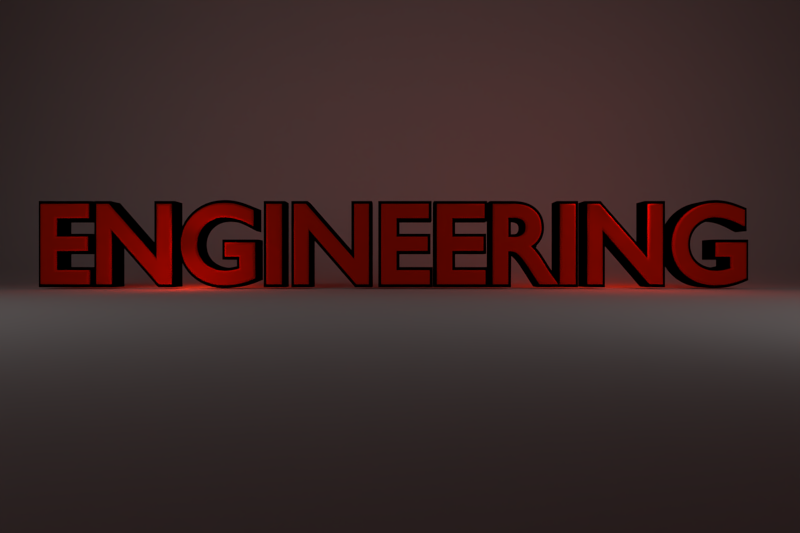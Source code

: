 # Source: Engineering-Impact.blend  (saved by Blender 2.75.0; exported with 4.5.12 LTS)
import bpy
from mathutils import Matrix  # noqa: F401  (used for matrix-valued properties, if any)

bpy.ops.wm.read_factory_settings(use_empty=True)
scene = bpy.context.scene
scene.name = 'Scene'

# ---- collections
col_collection_1 = bpy.data.collections.new('Collection 1'); scene.collection.children.link(col_collection_1)

# ---- materials (node trees are filled in below, after node groups)
mat_material_003 = bpy.data.materials.new('Material.003')
mat_material_003.alpha_threshold = 0.0
mat_material_003.use_transparent_shadow = False
mat_material_003.roughness = 0.5
mat_material_003.line_color = (0.0, 0.0, 0.0, 1.0)
mat_material = bpy.data.materials.new('Material')
mat_material.alpha_threshold = 0.0
mat_material.use_transparent_shadow = False
mat_material.diffuse_color = (0.0, 0.0, 0.0, 1.0)
mat_material.roughness = 0.5
mat_material.specular_intensity = 0.08594
mat_material.line_color = (0.0, 0.0, 0.0, 1.0)
mat_material_001 = bpy.data.materials.new('Material.001')
mat_material_001.alpha_threshold = 0.0
mat_material_001.use_transparent_shadow = False
mat_material_001.diffuse_color = (0.8, 0.0201, 0.0, 1.0)
mat_material_001.roughness = 0.5
mat_material_001.specular_intensity = 0.1
mat_material_001.line_color = (0.0, 0.0, 0.0, 1.0)
mat_material_002 = bpy.data.materials.new('Material.002')
mat_material_002.alpha_threshold = 0.0
mat_material_002.use_transparent_shadow = False
mat_material_002.roughness = 0.5
mat_material_002.specular_intensity = 0.0
mat_material_002.line_color = (0.0, 0.0, 0.0, 1.0)

# ---- material node trees

# ---- world
world_world = bpy.data.worlds.new('World'); scene.world = world_world
world_world.color = (0.0, 0.0, 0.0)
world_world.use_sun_shadow = False
world_world.sun_shadow_jitter_overblur = 0.0
world_world.cycles.sampling_method = 'MANUAL'
world_world.cycles.sample_map_resolution = 256

# ---- cameras
cam_camera = bpy.data.cameras.new('Camera')
cam_camera.clip_end = 100.0
cam_camera.lens = 25.0
cam_camera.sensor_width = 32.0
cam_camera.sensor_height = 18.0
cam_camera.ortho_scale = 7.314
cam_camera.dof.focus_distance = 0.0
cam_camera.dof.aperture_fstop = 128.0

# ---- lights
light_lamp_001 = bpy.data.lights.new('Lamp.001', 'AREA')
light_lamp_001.transmission_factor = 0.0
light_lamp_001.cutoff_distance = 30.0
light_lamp_001.energy = 78.54
light_lamp_001.shadow_buffer_clip_start = 1.001
light_lamp_001.shadow_soft_size = 10.0
light_lamp_001.shadow_maximum_resolution = 0.006
light_lamp_001.use_absolute_resolution = True
light_lamp_001.size = 10.0
light_lamp_001.size_y = 1.0
light_lamp_001.cycles.use_multiple_importance_sampling = False
light_point_001 = bpy.data.lights.new('Point.001', 'POINT')
light_point_001.color = (1.0, 0.03015, 0.0)
light_point_001.transmission_factor = 0.0
light_point_001.energy = 200.0
light_point_001.shadow_buffer_clip_start = 0.5
light_point_001.shadow_soft_size = 1.0
light_point_001.shadow_maximum_resolution = 0.006
light_point_001.use_absolute_resolution = True
light_point_001.cycles.use_multiple_importance_sampling = False
light_point = bpy.data.lights.new('Point', 'POINT')
light_point.color = (1.0, 0.03015, 0.0)
light_point.transmission_factor = 0.0
light_point.energy = 200.0
light_point.shadow_buffer_clip_start = 0.5
light_point.shadow_soft_size = 1.0
light_point.shadow_maximum_resolution = 0.006
light_point.use_absolute_resolution = True
light_point.cycles.use_multiple_importance_sampling = False
light_lamp = bpy.data.lights.new('Lamp', 'AREA')
light_lamp.transmission_factor = 0.0
light_lamp.cutoff_distance = 30.0
light_lamp.energy = 78.54
light_lamp.shadow_buffer_clip_start = 1.001
light_lamp.shadow_soft_size = 10.0
light_lamp.shadow_maximum_resolution = 0.006
light_lamp.use_absolute_resolution = True
light_lamp.size = 10.0
light_lamp.size_y = 1.0
light_lamp.cycles.use_multiple_importance_sampling = False

# ---- meshes
me_plane_001 = bpy.data.meshes.new('Plane.001')
me_plane_001.from_pydata([(1.0, 1.0, 0.0), (1.0, -1.0, 0.0), (-1.0, -1.0, 0.0), (-1.0, 1.0, 0.0)], [], [(0, 3, 2, 1)])
me_plane_001.materials.append(mat_material_003)
me_plane_001.use_remesh_preserve_volume = False
me_plane_001.use_remesh_preserve_attributes = False
me_plane_001.use_mirror_vertex_groups = False
me_plane_001.update()
me_plane = bpy.data.meshes.new('Plane')
me_plane.from_pydata([(1.0, -0.439, 0.0), (1.0, -1.742, 0.0), (-1.0, -1.742, 0.0), (-1.0, -0.439, 0.0), (-1.0, 0.2053, 0.0), (1.0, 0.2053, 0.0), (1.0, 0.2053, 1.655), (-1.0, 0.2053, 1.655)], [], [(0, 3, 2, 1), (3, 0, 5, 4), (4, 5, 6, 7)])
me_plane.polygons.foreach_set('use_smooth', [True] * 3)
me_plane.materials.append(mat_material_002)
me_plane.use_remesh_preserve_volume = False
me_plane.use_remesh_preserve_attributes = False
me_plane.use_mirror_vertex_groups = False
me_plane.update()

# ---- curves / text
txt_text_002 = bpy.data.curves.new('Text.002', 'FONT')
txt_text_002.dimensions = '2D'
txt_text_002.body = 'ENGINEERING'
txt_text_002.materials.append(mat_material)
txt_text_002.use_path_clamp = True
txt_text_002.bevel_resolution = 0
txt_text_002.offset = 0.19
txt_text_002.extrude = 0.4
txt_text_002.size = 4.097
txt_text = bpy.data.curves.new('Text', 'FONT')
txt_text.dimensions = '2D'
txt_text.body = 'ENGINEERING'
txt_text.materials.append(mat_material_001)
txt_text.use_path_clamp = True
txt_text.bevel_resolution = 5
txt_text.extrude = 0.456
txt_text.bevel_depth = 0.08
txt_text.size = 4.097

# ---- objects
ob_plane_001 = bpy.data.objects.new('Plane.001', me_plane_001)
ob_text_002 = bpy.data.objects.new('Text.002', txt_text_002)
ob_lamp_001 = bpy.data.objects.new('Lamp.001', light_lamp_001)
ob_point_001 = bpy.data.objects.new('Point.001', light_point_001)
ob_text = bpy.data.objects.new('Text', txt_text)
ob_point = bpy.data.objects.new('Point', light_point)
ob_plane = bpy.data.objects.new('Plane', me_plane)
ob_lamp = bpy.data.objects.new('Lamp', light_lamp)
ob_camera = bpy.data.objects.new('Camera', cam_camera)

# ---- transforms, parenting, visibility, modifiers, constraints
ob_plane_001.location = (-0.4492, -17.25, 8.608)
ob_plane_001.rotation_euler = (1.571, 2.22e-16, 2.22e-16)
ob_plane_001.scale = (20.99, 6.38, 6.38)
ob_plane_001.lineart.crease_threshold = 0.0
ob_text_002.location = (-8.395, 0.0, 0.0)
ob_text_002.rotation_euler = (1.571, 2.22e-16, 2.22e-16)
ob_text_002.scale = (0.6255, 0.6255, 0.6255)
ob_text_002.lineart.crease_threshold = 0.0
ob_lamp_001.location = (7.636, -8.761, 5.225)
ob_lamp_001.rotation_euler = (1.197, -0.07437, 0.3767)
ob_lamp_001.lock_rotations_4d = False
ob_lamp_001.empty_display_type = 'ARROWS'
ob_lamp_001.color = (0.0, 0.0, 0.0, 0.0)
ob_lamp_001.lineart.crease_threshold = 0.0
ob_point_001.location = (4.873, 0.08819, 1.877)
ob_point_001.lineart.crease_threshold = 0.0
ob_text.location = (-8.395, 0.0, 0.0)
ob_text.rotation_euler = (1.571, 2.22e-16, 2.22e-16)
ob_text.scale = (0.6255, 0.6255, 0.6255)
ob_text.lineart.crease_threshold = 0.0
ob_point.parent = ob_text
ob_point.matrix_parent_inverse = Matrix(((1.141, 2.534e-16, -2.534e-16, 9.579), (5.96e-08, 8.614e-08, 1.141, -6.825), (0.0, -1.141, 8.614e-08, -5.153e-07), (0.0, 0.0, 0.0, 1.0)))
ob_point.location = (-3.566, 0.01767, 7.278)
ob_point.lineart.crease_threshold = 0.0
ob_plane.location = (0.0, 7.604, -0.1621)
ob_plane.scale = (24.38, 13.23, 13.23)
ob_plane.lineart.crease_threshold = 0.0
_m = ob_plane.modifiers.new('Subsurf', 'SUBSURF')
_m.uv_smooth = 'PRESERVE_CORNERS'
_m.quality = 2
_m.levels = 2
_m.show_only_control_edges = False
ob_lamp.location = (-8.339, -8.7, 5.209)
ob_lamp.rotation_euler = (1.231, -0.1421, -0.493)
ob_lamp.lock_rotations_4d = False
ob_lamp.empty_display_type = 'ARROWS'
ob_lamp.color = (0.0, 0.0, 0.0, 0.0)
ob_lamp.lineart.crease_threshold = 0.0
ob_camera.location = (0.0, -14.65, 0.3698)
ob_camera.rotation_euler = (1.57, 0.0, 0.0)
ob_camera.scale = (1.0, 1.0, 1.0)
ob_camera.lock_rotations_4d = False
ob_camera.empty_display_type = 'ARROWS'
ob_camera.color = (0.0, 0.0, 0.0, 0.0)
ob_camera.display_type = 'WIRE'
ob_camera.lineart.crease_threshold = 0.0

# ---- collection membership
col_collection_1.objects.link(ob_plane_001)
col_collection_1.objects.link(ob_text_002)
col_collection_1.objects.link(ob_lamp_001)
col_collection_1.objects.link(ob_point_001)
col_collection_1.objects.link(ob_text)
col_collection_1.objects.link(ob_point)
col_collection_1.objects.link(ob_plane)
col_collection_1.objects.link(ob_lamp)
col_collection_1.objects.link(ob_camera)

# ---- scene / render settings (as saved in the file)
scene.camera = ob_camera
scene.frame_start = 1; scene.frame_end = 70; scene.frame_set(47)
scene.render.engine = 'BLENDER_EEVEE_NEXT'
scene.render.image_settings.file_format = 'FFMPEG'
scene.render.image_settings.color_mode = 'RGB'
scene.render.image_settings.compression = 90
scene.render.resolution_x = 720
scene.render.resolution_y = 480
scene.render.pixel_aspect_x = 40.0
scene.render.pixel_aspect_y = 33.0
scene.render.fps = 30
scene.render.fps_base = 1.001
scene.render.dither_intensity = 0.0
scene.render.film_transparent = True
scene.render.use_sequencer = False
scene.render.bake_margin = 2
scene.render.bake_bias = 0.0
scene.cycles.use_denoising = False
scene.cycles.samples = 10
scene.cycles.sampling_pattern = 'TABULATED_SOBOL'
scene.cycles.light_sampling_threshold = 0.0
scene.cycles.use_adaptive_sampling = False
scene.cycles.use_light_tree = False
scene.cycles.blur_glossy = 0.0
scene.cycles.volume_bounces = 1
scene.cycles.pixel_filter_type = 'GAUSSIAN'
scene.cycles.sample_clamp_indirect = 0.0
scene.view_settings.view_transform = 'Standard'
bpy.context.view_layer.update()
